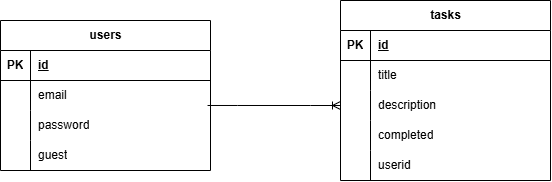

The diagram above was exported from draw.io. Its source (the exported page's mxGraphModel, read from the mxfile embedded in the PNG):
<mxGraphModel dx="1703" dy="780" grid="1" gridSize="10" guides="1" tooltips="1" connect="1" arrows="1" fold="1" page="1" pageScale="1" pageWidth="1169" pageHeight="827" math="0" shadow="0">
  <root>
    <mxCell id="o7lJiHZUBaiHlO7j_3Kn-0" />
    <mxCell id="o7lJiHZUBaiHlO7j_3Kn-1" parent="o7lJiHZUBaiHlO7j_3Kn-0" />
    <mxCell id="o7lJiHZUBaiHlO7j_3Kn-18" parent="o7lJiHZUBaiHlO7j_3Kn-1" style="shape=table;startSize=30;container=1;collapsible=1;childLayout=tableLayout;fixedRows=1;rowLines=0;fontStyle=1;align=center;resizeLast=1;html=1;" value="tasks" vertex="1">
      <mxGeometry height="180" width="210" x="930" y="200" as="geometry" />
    </mxCell>
    <mxCell id="o7lJiHZUBaiHlO7j_3Kn-19" parent="o7lJiHZUBaiHlO7j_3Kn-18" style="shape=tableRow;horizontal=0;startSize=0;swimlaneHead=0;swimlaneBody=0;fillColor=none;collapsible=0;dropTarget=0;points=[[0,0.5],[1,0.5]];portConstraint=eastwest;top=0;left=0;right=0;bottom=1;" value="" vertex="1">
      <mxGeometry height="30" width="210" y="30" as="geometry" />
    </mxCell>
    <mxCell id="o7lJiHZUBaiHlO7j_3Kn-20" parent="o7lJiHZUBaiHlO7j_3Kn-19" style="shape=partialRectangle;connectable=0;fillColor=none;top=0;left=0;bottom=0;right=0;fontStyle=1;overflow=hidden;whiteSpace=wrap;html=1;" value="PK" vertex="1">
      <mxGeometry height="30" width="30" as="geometry">
        <mxRectangle height="30" width="30" as="alternateBounds" />
      </mxGeometry>
    </mxCell>
    <mxCell id="o7lJiHZUBaiHlO7j_3Kn-21" parent="o7lJiHZUBaiHlO7j_3Kn-19" style="shape=partialRectangle;connectable=0;fillColor=none;top=0;left=0;bottom=0;right=0;align=left;spacingLeft=6;fontStyle=5;overflow=hidden;whiteSpace=wrap;html=1;" value="id" vertex="1">
      <mxGeometry height="30" width="180" x="30" as="geometry">
        <mxRectangle height="30" width="180" as="alternateBounds" />
      </mxGeometry>
    </mxCell>
    <mxCell id="o7lJiHZUBaiHlO7j_3Kn-22" parent="o7lJiHZUBaiHlO7j_3Kn-18" style="shape=tableRow;horizontal=0;startSize=0;swimlaneHead=0;swimlaneBody=0;fillColor=none;collapsible=0;dropTarget=0;points=[[0,0.5],[1,0.5]];portConstraint=eastwest;top=0;left=0;right=0;bottom=0;" value="" vertex="1">
      <mxGeometry height="30" width="210" y="60" as="geometry" />
    </mxCell>
    <mxCell id="o7lJiHZUBaiHlO7j_3Kn-23" parent="o7lJiHZUBaiHlO7j_3Kn-22" style="shape=partialRectangle;connectable=0;fillColor=none;top=0;left=0;bottom=0;right=0;editable=1;overflow=hidden;whiteSpace=wrap;html=1;" value="" vertex="1">
      <mxGeometry height="30" width="30" as="geometry">
        <mxRectangle height="30" width="30" as="alternateBounds" />
      </mxGeometry>
    </mxCell>
    <mxCell id="o7lJiHZUBaiHlO7j_3Kn-24" parent="o7lJiHZUBaiHlO7j_3Kn-22" style="shape=partialRectangle;connectable=0;fillColor=none;top=0;left=0;bottom=0;right=0;align=left;spacingLeft=6;overflow=hidden;whiteSpace=wrap;html=1;" value="title" vertex="1">
      <mxGeometry height="30" width="180" x="30" as="geometry">
        <mxRectangle height="30" width="180" as="alternateBounds" />
      </mxGeometry>
    </mxCell>
    <mxCell id="o7lJiHZUBaiHlO7j_3Kn-25" parent="o7lJiHZUBaiHlO7j_3Kn-18" style="shape=tableRow;horizontal=0;startSize=0;swimlaneHead=0;swimlaneBody=0;fillColor=none;collapsible=0;dropTarget=0;points=[[0,0.5],[1,0.5]];portConstraint=eastwest;top=0;left=0;right=0;bottom=0;" value="" vertex="1">
      <mxGeometry height="30" width="210" y="90" as="geometry" />
    </mxCell>
    <mxCell id="o7lJiHZUBaiHlO7j_3Kn-26" parent="o7lJiHZUBaiHlO7j_3Kn-25" style="shape=partialRectangle;connectable=0;fillColor=none;top=0;left=0;bottom=0;right=0;editable=1;overflow=hidden;whiteSpace=wrap;html=1;" value="" vertex="1">
      <mxGeometry height="30" width="30" as="geometry">
        <mxRectangle height="30" width="30" as="alternateBounds" />
      </mxGeometry>
    </mxCell>
    <mxCell id="o7lJiHZUBaiHlO7j_3Kn-27" parent="o7lJiHZUBaiHlO7j_3Kn-25" style="shape=partialRectangle;connectable=0;fillColor=none;top=0;left=0;bottom=0;right=0;align=left;spacingLeft=6;overflow=hidden;whiteSpace=wrap;html=1;" value="description" vertex="1">
      <mxGeometry height="30" width="180" x="30" as="geometry">
        <mxRectangle height="30" width="180" as="alternateBounds" />
      </mxGeometry>
    </mxCell>
    <mxCell id="o7lJiHZUBaiHlO7j_3Kn-28" parent="o7lJiHZUBaiHlO7j_3Kn-18" style="shape=tableRow;horizontal=0;startSize=0;swimlaneHead=0;swimlaneBody=0;fillColor=none;collapsible=0;dropTarget=0;points=[[0,0.5],[1,0.5]];portConstraint=eastwest;top=0;left=0;right=0;bottom=0;" value="" vertex="1">
      <mxGeometry height="30" width="210" y="120" as="geometry" />
    </mxCell>
    <mxCell id="o7lJiHZUBaiHlO7j_3Kn-29" parent="o7lJiHZUBaiHlO7j_3Kn-28" style="shape=partialRectangle;connectable=0;fillColor=none;top=0;left=0;bottom=0;right=0;editable=1;overflow=hidden;whiteSpace=wrap;html=1;" value="" vertex="1">
      <mxGeometry height="30" width="30" as="geometry">
        <mxRectangle height="30" width="30" as="alternateBounds" />
      </mxGeometry>
    </mxCell>
    <mxCell id="o7lJiHZUBaiHlO7j_3Kn-30" parent="o7lJiHZUBaiHlO7j_3Kn-28" style="shape=partialRectangle;connectable=0;fillColor=none;top=0;left=0;bottom=0;right=0;align=left;spacingLeft=6;overflow=hidden;whiteSpace=wrap;html=1;" value="completed" vertex="1">
      <mxGeometry height="30" width="180" x="30" as="geometry">
        <mxRectangle height="30" width="180" as="alternateBounds" />
      </mxGeometry>
    </mxCell>
    <mxCell id="o7lJiHZUBaiHlO7j_3Kn-31" parent="o7lJiHZUBaiHlO7j_3Kn-18" style="shape=tableRow;horizontal=0;startSize=0;swimlaneHead=0;swimlaneBody=0;fillColor=none;collapsible=0;dropTarget=0;points=[[0,0.5],[1,0.5]];portConstraint=eastwest;top=0;left=0;right=0;bottom=0;" vertex="1">
      <mxGeometry height="30" width="210" y="150" as="geometry" />
    </mxCell>
    <mxCell id="o7lJiHZUBaiHlO7j_3Kn-32" parent="o7lJiHZUBaiHlO7j_3Kn-31" style="shape=partialRectangle;connectable=0;fillColor=none;top=0;left=0;bottom=0;right=0;editable=1;overflow=hidden;whiteSpace=wrap;html=1;" vertex="1">
      <mxGeometry height="30" width="30" as="geometry">
        <mxRectangle height="30" width="30" as="alternateBounds" />
      </mxGeometry>
    </mxCell>
    <mxCell id="o7lJiHZUBaiHlO7j_3Kn-33" parent="o7lJiHZUBaiHlO7j_3Kn-31" style="shape=partialRectangle;connectable=0;fillColor=none;top=0;left=0;bottom=0;right=0;align=left;spacingLeft=6;overflow=hidden;whiteSpace=wrap;html=1;" value="userid" vertex="1">
      <mxGeometry height="30" width="180" x="30" as="geometry">
        <mxRectangle height="30" width="180" as="alternateBounds" />
      </mxGeometry>
    </mxCell>
    <mxCell id="o7lJiHZUBaiHlO7j_3Kn-36" edge="1" parent="o7lJiHZUBaiHlO7j_3Kn-1" source="o7lJiHZUBaiHlO7j_3Kn-75" style="edgeStyle=entityRelationEdgeStyle;fontSize=12;html=1;endArrow=ERoneToMany;rounded=0;elbow=vertical;entryX=0;entryY=0.5;entryDx=0;entryDy=0;exitX=0.986;exitY=0.833;exitDx=0;exitDy=0;exitPerimeter=0;" target="o7lJiHZUBaiHlO7j_3Kn-25" value="">
      <mxGeometry height="100" relative="1" width="100" x="-0.008" as="geometry">
        <mxPoint x="810" y="305" as="sourcePoint" />
        <mxPoint x="430" y="160" as="targetPoint" />
      </mxGeometry>
    </mxCell>
    <mxCell id="o7lJiHZUBaiHlO7j_3Kn-71" parent="o7lJiHZUBaiHlO7j_3Kn-1" style="shape=table;startSize=30;container=1;collapsible=1;childLayout=tableLayout;fixedRows=1;rowLines=0;fontStyle=1;align=center;resizeLast=1;html=1;" value="users" vertex="1">
      <mxGeometry height="150" width="210" x="590" y="220" as="geometry" />
    </mxCell>
    <mxCell id="o7lJiHZUBaiHlO7j_3Kn-72" parent="o7lJiHZUBaiHlO7j_3Kn-71" style="shape=tableRow;horizontal=0;startSize=0;swimlaneHead=0;swimlaneBody=0;fillColor=none;collapsible=0;dropTarget=0;points=[[0,0.5],[1,0.5]];portConstraint=eastwest;top=0;left=0;right=0;bottom=1;" value="" vertex="1">
      <mxGeometry height="30" width="210" y="30" as="geometry" />
    </mxCell>
    <mxCell id="o7lJiHZUBaiHlO7j_3Kn-73" parent="o7lJiHZUBaiHlO7j_3Kn-72" style="shape=partialRectangle;connectable=0;fillColor=none;top=0;left=0;bottom=0;right=0;fontStyle=1;overflow=hidden;whiteSpace=wrap;html=1;" value="PK" vertex="1">
      <mxGeometry height="30" width="30" as="geometry">
        <mxRectangle height="30" width="30" as="alternateBounds" />
      </mxGeometry>
    </mxCell>
    <mxCell id="o7lJiHZUBaiHlO7j_3Kn-74" parent="o7lJiHZUBaiHlO7j_3Kn-72" style="shape=partialRectangle;connectable=0;fillColor=none;top=0;left=0;bottom=0;right=0;align=left;spacingLeft=6;fontStyle=5;overflow=hidden;whiteSpace=wrap;html=1;" value="id" vertex="1">
      <mxGeometry height="30" width="180" x="30" as="geometry">
        <mxRectangle height="30" width="180" as="alternateBounds" />
      </mxGeometry>
    </mxCell>
    <mxCell id="o7lJiHZUBaiHlO7j_3Kn-75" parent="o7lJiHZUBaiHlO7j_3Kn-71" style="shape=tableRow;horizontal=0;startSize=0;swimlaneHead=0;swimlaneBody=0;fillColor=none;collapsible=0;dropTarget=0;points=[[0,0.5],[1,0.5]];portConstraint=eastwest;top=0;left=0;right=0;bottom=0;" value="" vertex="1">
      <mxGeometry height="30" width="210" y="60" as="geometry" />
    </mxCell>
    <mxCell id="o7lJiHZUBaiHlO7j_3Kn-76" parent="o7lJiHZUBaiHlO7j_3Kn-75" style="shape=partialRectangle;connectable=0;fillColor=none;top=0;left=0;bottom=0;right=0;editable=1;overflow=hidden;whiteSpace=wrap;html=1;" value="" vertex="1">
      <mxGeometry height="30" width="30" as="geometry">
        <mxRectangle height="30" width="30" as="alternateBounds" />
      </mxGeometry>
    </mxCell>
    <mxCell id="o7lJiHZUBaiHlO7j_3Kn-77" parent="o7lJiHZUBaiHlO7j_3Kn-75" style="shape=partialRectangle;connectable=0;fillColor=none;top=0;left=0;bottom=0;right=0;align=left;spacingLeft=6;overflow=hidden;whiteSpace=wrap;html=1;" value="email" vertex="1">
      <mxGeometry height="30" width="180" x="30" as="geometry">
        <mxRectangle height="30" width="180" as="alternateBounds" />
      </mxGeometry>
    </mxCell>
    <mxCell id="o7lJiHZUBaiHlO7j_3Kn-78" parent="o7lJiHZUBaiHlO7j_3Kn-71" style="shape=tableRow;horizontal=0;startSize=0;swimlaneHead=0;swimlaneBody=0;fillColor=none;collapsible=0;dropTarget=0;points=[[0,0.5],[1,0.5]];portConstraint=eastwest;top=0;left=0;right=0;bottom=0;" value="" vertex="1">
      <mxGeometry height="30" width="210" y="90" as="geometry" />
    </mxCell>
    <mxCell id="o7lJiHZUBaiHlO7j_3Kn-79" parent="o7lJiHZUBaiHlO7j_3Kn-78" style="shape=partialRectangle;connectable=0;fillColor=none;top=0;left=0;bottom=0;right=0;editable=1;overflow=hidden;whiteSpace=wrap;html=1;" value="" vertex="1">
      <mxGeometry height="30" width="30" as="geometry">
        <mxRectangle height="30" width="30" as="alternateBounds" />
      </mxGeometry>
    </mxCell>
    <mxCell id="o7lJiHZUBaiHlO7j_3Kn-80" parent="o7lJiHZUBaiHlO7j_3Kn-78" style="shape=partialRectangle;connectable=0;fillColor=none;top=0;left=0;bottom=0;right=0;align=left;spacingLeft=6;overflow=hidden;whiteSpace=wrap;html=1;" value="password" vertex="1">
      <mxGeometry height="30" width="180" x="30" as="geometry">
        <mxRectangle height="30" width="180" as="alternateBounds" />
      </mxGeometry>
    </mxCell>
    <mxCell id="o7lJiHZUBaiHlO7j_3Kn-81" parent="o7lJiHZUBaiHlO7j_3Kn-71" style="shape=tableRow;horizontal=0;startSize=0;swimlaneHead=0;swimlaneBody=0;fillColor=none;collapsible=0;dropTarget=0;points=[[0,0.5],[1,0.5]];portConstraint=eastwest;top=0;left=0;right=0;bottom=0;" value="" vertex="1">
      <mxGeometry height="30" width="210" y="120" as="geometry" />
    </mxCell>
    <mxCell id="o7lJiHZUBaiHlO7j_3Kn-82" parent="o7lJiHZUBaiHlO7j_3Kn-81" style="shape=partialRectangle;connectable=0;fillColor=none;top=0;left=0;bottom=0;right=0;editable=1;overflow=hidden;whiteSpace=wrap;html=1;" value="" vertex="1">
      <mxGeometry height="30" width="30" as="geometry">
        <mxRectangle height="30" width="30" as="alternateBounds" />
      </mxGeometry>
    </mxCell>
    <mxCell id="o7lJiHZUBaiHlO7j_3Kn-83" parent="o7lJiHZUBaiHlO7j_3Kn-81" style="shape=partialRectangle;connectable=0;fillColor=none;top=0;left=0;bottom=0;right=0;align=left;spacingLeft=6;overflow=hidden;whiteSpace=wrap;html=1;" value="guest" vertex="1">
      <mxGeometry height="30" width="180" x="30" as="geometry">
        <mxRectangle height="30" width="180" as="alternateBounds" />
      </mxGeometry>
    </mxCell>
  </root>
</mxGraphModel>